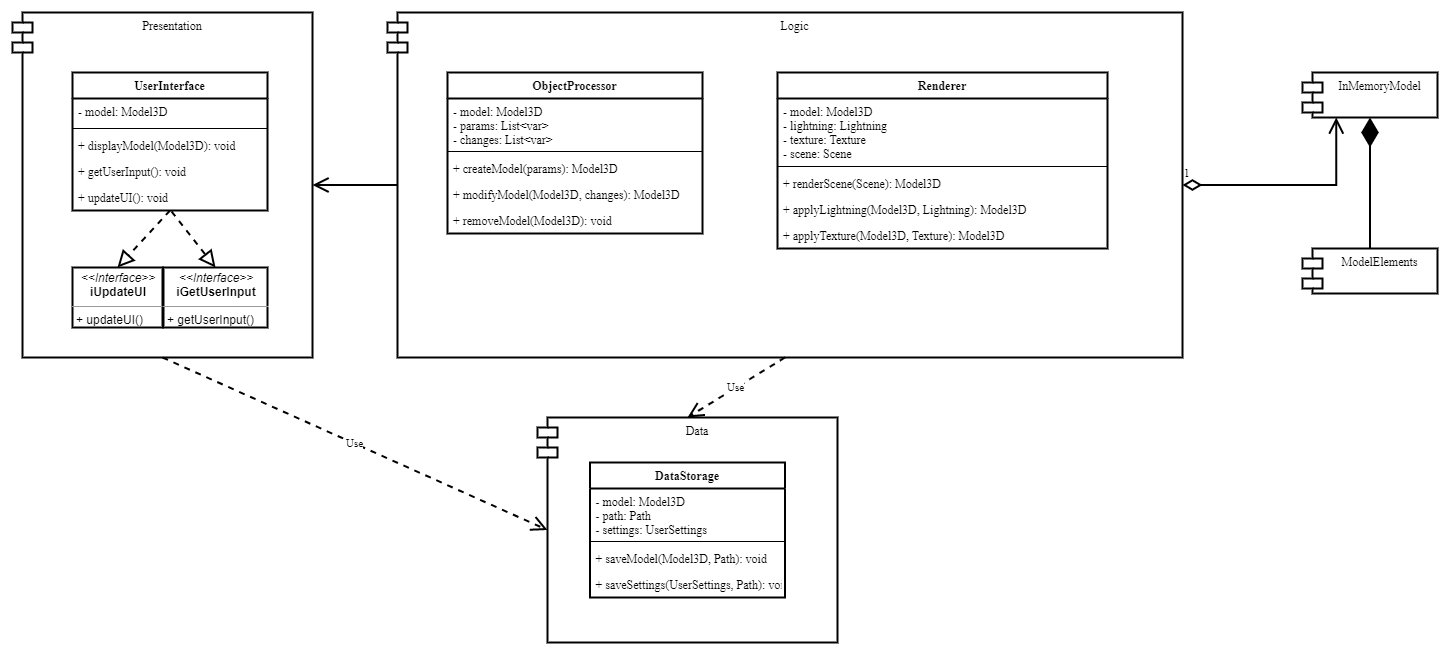

The diagram above was exported from draw.io. Its source (the exported page's mxGraphModel, read from the mxfile embedded in the PNG):
<mxGraphModel dx="1834" dy="1034" grid="1" gridSize="15" guides="1" tooltips="1" connect="1" arrows="1" page="1" pageScale="1" pageWidth="1442" pageHeight="2040">
  <root>
    <mxCell id="0" />
    <mxCell id="1" parent="0" />
    <mxCell id="3zgVekwZB5aQHIf7wsrC-2" value="Presentation" style="shape=module;align=left;spacingLeft=20;align=center;verticalAlign=top;noLabel=none;" vertex="1" name="Module" parent="1">
      <mxGeometry x="480" y="75" width="300" height="345" as="geometry" />
    </mxCell>
    <mxCell id="3zgVekwZB5aQHIf7wsrC-9" value="UserInterface" style="swimlane;fontStyle=1;align=center;verticalAlign=top;childLayout=stackLayout;horizontal=1;startSize=26;horizontalStack=0;resizeParent=1;resizeParentMax=0;resizeLast=0;collapsible=1;marginBottom=0;noLabel=none;" vertex="1" parent="1">
      <mxGeometry x="540" y="135" width="195" height="138" as="geometry" />
    </mxCell>
    <mxCell id="3zgVekwZB5aQHIf7wsrC-10" value="- model: Model3D" style="text;strokeColor=none;fillColor=none;align=left;verticalAlign=top;spacingLeft=4;spacingRight=4;overflow=hidden;rotatable=0;points=[[0,0.5],[1,0.5]];portConstraint=eastwest;noLabel=none;" vertex="1" parent="3zgVekwZB5aQHIf7wsrC-9">
      <mxGeometry y="26" width="195" height="26" as="geometry" />
    </mxCell>
    <mxCell id="3zgVekwZB5aQHIf7wsrC-11" value="" style="line;strokeWidth=1;fillColor=none;align=left;verticalAlign=middle;spacingTop=-1;spacingLeft=3;spacingRight=3;rotatable=0;labelPosition=right;points=[];portConstraint=eastwest;noLabel=none;" vertex="1" parent="3zgVekwZB5aQHIf7wsrC-9">
      <mxGeometry y="52" width="195" height="8" as="geometry" />
    </mxCell>
    <mxCell id="3zgVekwZB5aQHIf7wsrC-12" value="+ displayModel(Model3D): void" style="text;strokeColor=none;fillColor=none;align=left;verticalAlign=top;spacingLeft=4;spacingRight=4;overflow=hidden;rotatable=0;points=[[0,0.5],[1,0.5]];portConstraint=eastwest;noLabel=none;" vertex="1" parent="3zgVekwZB5aQHIf7wsrC-9">
      <mxGeometry y="60" width="195" height="26" as="geometry" />
    </mxCell>
    <mxCell id="3zgVekwZB5aQHIf7wsrC-18" value="+ getUserInput(): void" style="text;strokeColor=none;fillColor=none;align=left;verticalAlign=top;spacingLeft=4;spacingRight=4;overflow=hidden;rotatable=0;points=[[0,0.5],[1,0.5]];portConstraint=eastwest;noLabel=none;" vertex="1" parent="3zgVekwZB5aQHIf7wsrC-9">
      <mxGeometry y="86" width="195" height="26" as="geometry" />
    </mxCell>
    <mxCell id="3zgVekwZB5aQHIf7wsrC-19" value="+ updateUI(): void" style="text;strokeColor=none;fillColor=none;align=left;verticalAlign=top;spacingLeft=4;spacingRight=4;overflow=hidden;rotatable=0;points=[[0,0.5],[1,0.5]];portConstraint=eastwest;noLabel=none;" vertex="1" parent="3zgVekwZB5aQHIf7wsrC-9">
      <mxGeometry y="112" width="195" height="26" as="geometry" />
    </mxCell>
    <mxCell id="3zgVekwZB5aQHIf7wsrC-31" value="&lt;p style=&quot;margin: 0px ; margin-top: 4px ; text-align: center&quot;&gt;&lt;i&gt;&amp;lt;&amp;lt;Interface&amp;gt;&amp;gt;&lt;/i&gt;&lt;br&gt;&lt;b&gt;iUpdateUI&lt;/b&gt;&lt;/p&gt;&lt;hr size=&quot;1&quot;&gt;&lt;p style=&quot;margin: 0px ; margin-left: 4px&quot;&gt;&lt;span&gt;+ updateUI()&lt;/span&gt;&lt;br&gt;&lt;/p&gt;" style="verticalAlign=top;align=left;overflow=fill;fontSize=12;fontFamily=Helvetica;html=1;noLabel=none;" vertex="1" parent="1">
      <mxGeometry x="540" y="330" width="90" height="60" as="geometry" />
    </mxCell>
    <mxCell id="3zgVekwZB5aQHIf7wsrC-33" value="" style="endArrow=block;dashed=1;endFill=0;endSize=12;html=1;rounded=0;noLabel=none;entryX=0.5;entryY=0;entryDx=0;entryDy=0;exitX=0.5;exitY=1;exitDx=0;exitDy=0;" edge="1" name="Implementation" parent="1" source="3zgVekwZB5aQHIf7wsrC-9" target="3zgVekwZB5aQHIf7wsrC-31">
      <mxGeometry width="160" relative="1" as="geometry">
        <mxPoint x="560" y="300" as="sourcePoint" />
        <mxPoint x="720" y="300" as="targetPoint" />
      </mxGeometry>
    </mxCell>
    <mxCell id="3zgVekwZB5aQHIf7wsrC-34" value="&lt;p style=&quot;margin: 0px ; margin-top: 4px ; text-align: center&quot;&gt;&lt;i&gt;&amp;lt;&amp;lt;Interface&amp;gt;&amp;gt;&lt;/i&gt;&lt;br&gt;&lt;b&gt;iGetUserInput&lt;/b&gt;&lt;/p&gt;&lt;hr size=&quot;1&quot;&gt;&lt;p style=&quot;margin: 0px ; margin-left: 4px&quot;&gt;&lt;span&gt;+ getUserInput()&lt;/span&gt;&lt;br&gt;&lt;/p&gt;" style="verticalAlign=top;align=left;overflow=fill;fontSize=12;fontFamily=Helvetica;html=1;noLabel=none;" vertex="1" parent="1">
      <mxGeometry x="631" y="330" width="104" height="60" as="geometry" />
    </mxCell>
    <mxCell id="3zgVekwZB5aQHIf7wsrC-35" value="" style="endArrow=block;dashed=1;endFill=0;endSize=12;html=1;rounded=0;noLabel=none;entryX=0.5;entryY=0;entryDx=0;entryDy=0;exitX=0.508;exitY=1.038;exitDx=0;exitDy=0;exitPerimeter=0;" edge="1" name="Implementation" parent="1" source="3zgVekwZB5aQHIf7wsrC-19" target="3zgVekwZB5aQHIf7wsrC-34">
      <mxGeometry width="160" relative="1" as="geometry">
        <mxPoint x="647.5" y="283" as="sourcePoint" />
        <mxPoint x="595" y="340" as="targetPoint" />
      </mxGeometry>
    </mxCell>
    <mxCell id="3zgVekwZB5aQHIf7wsrC-36" value="Logic" style="shape=module;align=left;spacingLeft=20;align=center;verticalAlign=top;noLabel=none;" vertex="1" name="Module" parent="1">
      <mxGeometry x="855" y="75" width="795" height="345" as="geometry" />
    </mxCell>
    <mxCell id="3zgVekwZB5aQHIf7wsrC-37" value="ObjectProcessor" style="swimlane;fontStyle=1;align=center;verticalAlign=top;childLayout=stackLayout;horizontal=1;startSize=26;horizontalStack=0;resizeParent=1;resizeParentMax=0;resizeLast=0;collapsible=1;marginBottom=0;noLabel=none;" vertex="1" parent="1">
      <mxGeometry x="915" y="135" width="255" height="161" as="geometry" />
    </mxCell>
    <mxCell id="3zgVekwZB5aQHIf7wsrC-38" value="- model: Model3D&#10;- params: List&lt;var&gt;&#10;- changes: List&lt;var&gt;" style="text;strokeColor=none;fillColor=none;align=left;verticalAlign=top;spacingLeft=4;spacingRight=4;overflow=hidden;rotatable=0;points=[[0,0.5],[1,0.5]];portConstraint=eastwest;noLabel=none;" vertex="1" parent="3zgVekwZB5aQHIf7wsrC-37">
      <mxGeometry y="26" width="255" height="49" as="geometry" />
    </mxCell>
    <mxCell id="3zgVekwZB5aQHIf7wsrC-39" value="" style="line;strokeWidth=1;fillColor=none;align=left;verticalAlign=middle;spacingTop=-1;spacingLeft=3;spacingRight=3;rotatable=0;labelPosition=right;points=[];portConstraint=eastwest;noLabel=none;" vertex="1" parent="3zgVekwZB5aQHIf7wsrC-37">
      <mxGeometry y="75" width="255" height="8" as="geometry" />
    </mxCell>
    <mxCell id="3zgVekwZB5aQHIf7wsrC-40" value="+ createModel(params): Model3D" style="text;strokeColor=none;fillColor=none;align=left;verticalAlign=top;spacingLeft=4;spacingRight=4;overflow=hidden;rotatable=0;points=[[0,0.5],[1,0.5]];portConstraint=eastwest;noLabel=none;" vertex="1" parent="3zgVekwZB5aQHIf7wsrC-37">
      <mxGeometry y="83" width="255" height="26" as="geometry" />
    </mxCell>
    <mxCell id="3zgVekwZB5aQHIf7wsrC-41" value="+ modifyModel(Model3D, changes): Model3D" style="text;strokeColor=none;fillColor=none;align=left;verticalAlign=top;spacingLeft=4;spacingRight=4;overflow=hidden;rotatable=0;points=[[0,0.5],[1,0.5]];portConstraint=eastwest;noLabel=none;" vertex="1" parent="3zgVekwZB5aQHIf7wsrC-37">
      <mxGeometry y="109" width="255" height="26" as="geometry" />
    </mxCell>
    <mxCell id="3zgVekwZB5aQHIf7wsrC-42" value="+ removeModel(Model3D): void" style="text;strokeColor=none;fillColor=none;align=left;verticalAlign=top;spacingLeft=4;spacingRight=4;overflow=hidden;rotatable=0;points=[[0,0.5],[1,0.5]];portConstraint=eastwest;noLabel=none;" vertex="1" parent="3zgVekwZB5aQHIf7wsrC-37">
      <mxGeometry y="135" width="255" height="26" as="geometry" />
    </mxCell>
    <mxCell id="3zgVekwZB5aQHIf7wsrC-48" value="Renderer" style="swimlane;fontStyle=1;align=center;verticalAlign=top;childLayout=stackLayout;horizontal=1;startSize=26;horizontalStack=0;resizeParent=1;resizeParentMax=0;resizeLast=0;collapsible=1;marginBottom=0;noLabel=none;" vertex="1" parent="1">
      <mxGeometry x="1245" y="135" width="330" height="176" as="geometry" />
    </mxCell>
    <mxCell id="3zgVekwZB5aQHIf7wsrC-49" value="- model: Model3D&#10;- lightning: Lightning&#10;- texture: Texture&#10;- scene: Scene" style="text;strokeColor=none;fillColor=none;align=left;verticalAlign=top;spacingLeft=4;spacingRight=4;overflow=hidden;rotatable=0;points=[[0,0.5],[1,0.5]];portConstraint=eastwest;noLabel=none;" vertex="1" parent="3zgVekwZB5aQHIf7wsrC-48">
      <mxGeometry y="26" width="330" height="64" as="geometry" />
    </mxCell>
    <mxCell id="3zgVekwZB5aQHIf7wsrC-50" value="" style="line;strokeWidth=1;fillColor=none;align=left;verticalAlign=middle;spacingTop=-1;spacingLeft=3;spacingRight=3;rotatable=0;labelPosition=right;points=[];portConstraint=eastwest;noLabel=none;" vertex="1" parent="3zgVekwZB5aQHIf7wsrC-48">
      <mxGeometry y="90" width="330" height="8" as="geometry" />
    </mxCell>
    <mxCell id="3zgVekwZB5aQHIf7wsrC-51" value="+ renderScene(Scene): Model3D" style="text;strokeColor=none;fillColor=none;align=left;verticalAlign=top;spacingLeft=4;spacingRight=4;overflow=hidden;rotatable=0;points=[[0,0.5],[1,0.5]];portConstraint=eastwest;noLabel=none;" vertex="1" parent="3zgVekwZB5aQHIf7wsrC-48">
      <mxGeometry y="98" width="330" height="26" as="geometry" />
    </mxCell>
    <mxCell id="3zgVekwZB5aQHIf7wsrC-52" value="+ applyLightning(Model3D, Lightning): Model3D" style="text;strokeColor=none;fillColor=none;align=left;verticalAlign=top;spacingLeft=4;spacingRight=4;overflow=hidden;rotatable=0;points=[[0,0.5],[1,0.5]];portConstraint=eastwest;noLabel=none;" vertex="1" parent="3zgVekwZB5aQHIf7wsrC-48">
      <mxGeometry y="124" width="330" height="26" as="geometry" />
    </mxCell>
    <mxCell id="3zgVekwZB5aQHIf7wsrC-53" value="+ applyTexture(Model3D, Texture): Model3D" style="text;strokeColor=none;fillColor=none;align=left;verticalAlign=top;spacingLeft=4;spacingRight=4;overflow=hidden;rotatable=0;points=[[0,0.5],[1,0.5]];portConstraint=eastwest;noLabel=none;" vertex="1" parent="3zgVekwZB5aQHIf7wsrC-48">
      <mxGeometry y="150" width="330" height="26" as="geometry" />
    </mxCell>
    <mxCell id="3zgVekwZB5aQHIf7wsrC-67" value="Data" style="shape=module;align=left;spacingLeft=20;align=center;verticalAlign=top;noLabel=none;" vertex="1" name="Module" parent="1">
      <mxGeometry x="1005" y="480" width="300" height="225" as="geometry" />
    </mxCell>
    <mxCell id="3zgVekwZB5aQHIf7wsrC-68" value="DataStorage" style="swimlane;fontStyle=1;align=center;verticalAlign=top;childLayout=stackLayout;horizontal=1;startSize=26;horizontalStack=0;resizeParent=1;resizeParentMax=0;resizeLast=0;collapsible=1;marginBottom=0;noLabel=none;" vertex="1" parent="1">
      <mxGeometry x="1057.5" y="525" width="195" height="135" as="geometry" />
    </mxCell>
    <mxCell id="3zgVekwZB5aQHIf7wsrC-69" value="- model: Model3D&#10;- path: Path&#10;- settings: UserSettings" style="text;strokeColor=none;fillColor=none;align=left;verticalAlign=top;spacingLeft=4;spacingRight=4;overflow=hidden;rotatable=0;points=[[0,0.5],[1,0.5]];portConstraint=eastwest;noLabel=none;" vertex="1" parent="3zgVekwZB5aQHIf7wsrC-68">
      <mxGeometry y="26" width="195" height="49" as="geometry" />
    </mxCell>
    <mxCell id="3zgVekwZB5aQHIf7wsrC-70" value="" style="line;strokeWidth=1;fillColor=none;align=left;verticalAlign=middle;spacingTop=-1;spacingLeft=3;spacingRight=3;rotatable=0;labelPosition=right;points=[];portConstraint=eastwest;noLabel=none;" vertex="1" parent="3zgVekwZB5aQHIf7wsrC-68">
      <mxGeometry y="75" width="195" height="8" as="geometry" />
    </mxCell>
    <mxCell id="3zgVekwZB5aQHIf7wsrC-71" value="+ saveModel(Model3D, Path): void" style="text;strokeColor=none;fillColor=none;align=left;verticalAlign=top;spacingLeft=4;spacingRight=4;overflow=hidden;rotatable=0;points=[[0,0.5],[1,0.5]];portConstraint=eastwest;noLabel=none;" vertex="1" parent="3zgVekwZB5aQHIf7wsrC-68">
      <mxGeometry y="83" width="195" height="26" as="geometry" />
    </mxCell>
    <mxCell id="3zgVekwZB5aQHIf7wsrC-73" value="+ saveSettings(UserSettings, Path): void" style="text;strokeColor=none;fillColor=none;align=left;verticalAlign=top;spacingLeft=4;spacingRight=4;overflow=hidden;rotatable=0;points=[[0,0.5],[1,0.5]];portConstraint=eastwest;noLabel=none;" vertex="1" parent="3zgVekwZB5aQHIf7wsrC-68">
      <mxGeometry y="109" width="195" height="26" as="geometry" />
    </mxCell>
    <mxCell id="3zgVekwZB5aQHIf7wsrC-89" value="InMemoryModel" style="shape=module;align=left;spacingLeft=20;align=center;verticalAlign=top;noLabel=none;" vertex="1" name="Module" parent="1">
      <mxGeometry x="1770" y="135" width="135" height="45" as="geometry" />
    </mxCell>
    <mxCell id="3zgVekwZB5aQHIf7wsrC-90" value="ModelElements" style="shape=module;align=left;spacingLeft=20;align=center;verticalAlign=top;noLabel=none;" vertex="1" name="Module" parent="1">
      <mxGeometry x="1770" y="311" width="135" height="45" as="geometry" />
    </mxCell>
    <mxCell id="3zgVekwZB5aQHIf7wsrC-91" value="" style="endArrow=diamondThin;endFill=1;endSize=24;html=1;rounded=0;noLabel=none;entryX=0.5;entryY=1;entryDx=0;entryDy=0;exitX=0.5;exitY=0;exitDx=0;exitDy=0;" edge="1" name="Composition 2" parent="1" source="3zgVekwZB5aQHIf7wsrC-90" target="3zgVekwZB5aQHIf7wsrC-89">
      <mxGeometry width="160" relative="1" as="geometry">
        <mxPoint x="1620" y="203.66" as="sourcePoint" />
        <mxPoint x="1780" y="203.66" as="targetPoint" />
      </mxGeometry>
    </mxCell>
    <mxCell id="3zgVekwZB5aQHIf7wsrC-92" value="1" style="endArrow=open;html=1;endSize=12;startArrow=diamondThin;startSize=14;startFill=0;edgeStyle=orthogonalEdgeStyle;align=left;verticalAlign=bottom;rounded=0;noLabel=none;exitX=1;exitY=0.5;exitDx=0;exitDy=0;entryX=0.25;entryY=1;entryDx=0;entryDy=0;" edge="1" parent="1" source="3zgVekwZB5aQHIf7wsrC-36" target="3zgVekwZB5aQHIf7wsrC-89">
      <mxGeometry x="-1" y="3" relative="1" as="geometry">
        <mxPoint x="1500" y="360" as="sourcePoint" />
        <mxPoint x="1660" y="360" as="targetPoint" />
      </mxGeometry>
    </mxCell>
    <mxCell id="3zgVekwZB5aQHIf7wsrC-93" value="Use" style="endArrow=open;endSize=12;dashed=1;html=1;rounded=0;noLabel=none;exitX=0.5;exitY=1;exitDx=0;exitDy=0;entryX=0;entryY=0.5;entryDx=10;entryDy=0;entryPerimeter=0;" edge="1" name="Dependency" parent="1" source="3zgVekwZB5aQHIf7wsrC-2" target="3zgVekwZB5aQHIf7wsrC-67">
      <mxGeometry width="160" relative="1" as="geometry">
        <mxPoint x="1170" y="360" as="sourcePoint" />
        <mxPoint x="1330" y="360" as="targetPoint" />
      </mxGeometry>
    </mxCell>
    <mxCell id="3zgVekwZB5aQHIf7wsrC-94" value="" style="endArrow=open;endFill=1;endSize=12;html=1;rounded=0;noLabel=none;entryX=1;entryY=0.5;entryDx=0;entryDy=0;exitX=0;exitY=0.5;exitDx=10;exitDy=0;exitPerimeter=0;" edge="1" name="Association 3" parent="1" source="3zgVekwZB5aQHIf7wsrC-36" target="3zgVekwZB5aQHIf7wsrC-2">
      <mxGeometry width="160" relative="1" as="geometry">
        <mxPoint x="885" y="359.41" as="sourcePoint" />
        <mxPoint x="1045" y="359.41" as="targetPoint" />
      </mxGeometry>
    </mxCell>
    <mxCell id="3zgVekwZB5aQHIf7wsrC-95" value="Use" style="endArrow=open;endSize=12;dashed=1;html=1;rounded=0;noLabel=none;exitX=0.5;exitY=1;exitDx=0;exitDy=0;entryX=0.5;entryY=0;entryDx=0;entryDy=0;" edge="1" name="Dependency" parent="1" source="3zgVekwZB5aQHIf7wsrC-36" target="3zgVekwZB5aQHIf7wsrC-67">
      <mxGeometry width="160" relative="1" as="geometry">
        <mxPoint x="1170" y="360" as="sourcePoint" />
        <mxPoint x="1330" y="360" as="targetPoint" />
      </mxGeometry>
    </mxCell>
  </root>
</mxGraphModel>